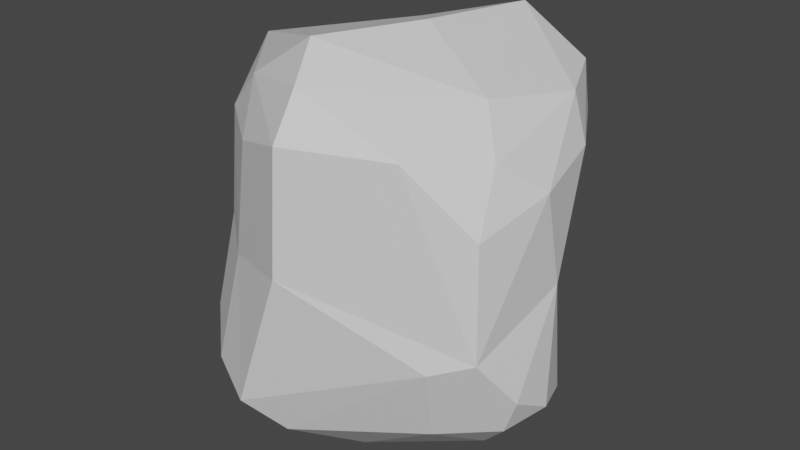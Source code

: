 # Source: rock11.blend  (saved by Blender 2.81.16; exported with 4.5.12 LTS)
import bpy
from mathutils import Matrix  # noqa: F401  (used for matrix-valued properties, if any)

bpy.ops.wm.read_factory_settings(use_empty=True)
scene = bpy.context.scene
scene.name = 'Scene'

# ---- collections
col_collection = bpy.data.collections.new('Collection'); scene.collection.children.link(col_collection)

# ---- materials (node trees are filled in below, after node groups)
mat_material = bpy.data.materials.new('Material')
mat_material.alpha_threshold = 0.0
mat_material.use_transparent_shadow = False
mat_material.line_color = (0.0, 0.0, 0.0, 1.0)

# ---- material node trees
mat_material.use_nodes = True; mat_material.node_tree.nodes.clear()
_N = mat_material.node_tree.nodes; _L = mat_material.node_tree.links
n0 = _N.new('ShaderNodeOutputMaterial'); n0.name = 'Material Output'; n0.location = (300, 300)
n1 = _N.new('ShaderNodeBsdfPrincipled'); n1.name = 'Principled BSDF'; n1.location = (10, 300)
n1.distribution = 'GGX'
n1.subsurface_method = 'BURLEY'
n1.inputs[2].default_value = 0.4
n1.inputs[3].default_value = 1.45
n1.inputs[27].default_value = (0.0, 0.0, 0.0, 1.0)
n1.inputs[28].default_value = 1.0
_L.new(n1.outputs[0], n0.inputs[0])
n0.is_active_output = True

# ---- world
world_world = bpy.data.worlds.new('World'); scene.world = world_world
world_world.use_nodes = True; world_world.node_tree.nodes.clear()
_N = world_world.node_tree.nodes; _L = world_world.node_tree.links
n0 = _N.new('ShaderNodeOutputWorld'); n0.name = 'World Output'; n0.location = (300, 300)
n1 = _N.new('ShaderNodeBackground'); n1.name = 'Background'; n1.location = (10, 300)
n1.inputs[0].default_value = (0.05088, 0.05088, 0.05088, 1.0)
_L.new(n1.outputs[0], n0.inputs[0])
n0.is_active_output = True
world_world.color = (0.05088, 0.05088, 0.05088)
world_world.use_sun_shadow = False
world_world.sun_shadow_jitter_overblur = 0.0

# ---- meshes
me_cube = bpy.data.meshes.new('Cube')
me_cube.from_pydata([(0.6287, -0.02851, -0.003754), (-0.5867, -0.4661, -0.6714), (-0.4922, -0.6047, -0.7166), (0.43, -0.02479, -0.7578), (-0.4113, -0.1165, -0.769), (0.6441, -0.05065, -0.1939), (0.6626, -0.03226, -0.5711), (0.5245, -0.04449, -0.7143), (-0.5777, -0.5997, 0.3876), (-0.4867, -0.643, 0.5482), (-0.5043, -0.5134, 0.7258), (0.697, -0.652, -0.1655), (0.5488, -0.6324, -0.4827), (0.4845, -0.5779, -0.6348), (-0.6261, -0.03433, -0.4799), (-0.5333, -0.08511, -0.6616), (0.1767, -0.5634, 0.862), (0.03567, -0.7433, 0.8457), (-0.08192, -0.6992, 0.878), (-0.3736, -0.5114, 0.8346), (0.5526, 0.1934, 0.74), (0.5391, 0.06239, 0.7738), (0.6129, -0.1665, 0.7195), (0.4767, -0.528, 0.7265), (-0.01199, -0.6983, -0.8022), (-0.009442, -0.7708, -0.7422), (-0.571, -0.3461, 0.7873), (-0.6134, -0.04772, 0.7341), (-0.2682, 0.439, 0.7422), (0.07684, 0.5289, 0.8155), (0.4384, 0.3381, 0.784), (0.6005, -0.3573, -0.6995), (0.6234, -0.157, -0.6898), (0.543, 0.2889, 0.693), (0.5495, 0.2987, 0.5673), (0.5481, 0.125, 0.2635), (0.5813, 0.03104, 0.09454), (-0.5698, -0.6817, -0.6092), (-0.6142, -0.7299, -0.51), (-0.5549, -0.7706, -0.47), (-0.4871, -0.7047, -0.02703), (0.6329, -0.588, 0.5222), (0.6489, -0.6525, 0.07665), (-0.6042, -0.02359, 0.008409), (-0.4798, 0.04809, 0.09355), (0.342, 0.1128, -0.001442), (0.7486, -0.1631, -0.04162), (0.7694, -0.2106, -0.1283), (0.7555, -0.4057, 0.08992), (0.7012, -0.6095, -0.01097), (-0.7959, -0.3044, 0.005824), (-0.8003, -0.133, 0.1509), (-0.0008203, -0.9527, 0.06838), (-0.06694, -0.9345, 0.03089), (-0.3307, -0.8023, -0.03633), (0.07772, 0.4217, 0.8575), (0.2574, 0.2955, 0.8977), (0.152, 0.4037, 0.8849), (-0.3746, 0.2452, 0.7502), (0.1733, 0.03372, 0.9306), (-0.2145, -0.02743, 0.8206), (0.2846, 0.1453, 0.8972), (0.09593, -0.07428, 0.9175), (0.4127, -0.1382, 0.8333), (0.4532, -0.3819, 0.7805), (0.09494, -0.2843, 0.9393), (0.003613, -0.442, 0.9417), (-0.5013, -0.4079, 0.8083), (-0.08242, -0.6083, 0.9352), (-0.3416, -0.4841, 0.8584), (0.6591, -0.6431, 0.3421), (0.5451, -0.6998, 0.5124), (0.3393, -0.808, 0.5083), (0.3475, -0.6992, 0.7147), (0.4528, -0.7307, 0.5984), (0.2868, -0.7862, 0.6807), (0.009715, -0.8319, 0.7914), (0.104, -0.8932, 0.6685), (0.002355, -0.9567, 0.3901), (-0.005212, -0.9382, 0.5322), (0.002079, -0.8935, 0.686), (-0.2115, -0.8222, 0.5805), (-0.2534, -0.8259, 0.4088), (-0.3361, -0.7003, 0.6771), (-0.2734, -0.6808, 0.7607), (-0.4208, -0.7178, 0.4472), (-0.6335, -0.4854, 0.5783), (-0.6977, -0.4954, 0.09922), (-0.6848, -0.4729, 0.4206), (-0.6283, -0.345, 0.743), (-0.7706, -0.3343, 0.4386), (-0.7535, -0.2747, 0.6278), (-0.8074, -0.1586, 0.6093), (-0.7561, -0.1722, 0.7063), (-0.8346, -0.147, 0.4749), (-0.8139, -0.188, 0.09816), (-0.8243, -0.1116, 0.3754), (-0.769, -0.02032, 0.5939), (-0.6472, 0.134, 0.6833), (-0.7003, 0.09007, 0.4932), (-0.6487, 0.1643, 0.6079), (-0.7043, -0.03658, 0.1758), (-0.513, 0.2795, 0.7043), (-0.6087, 0.1989, 0.5539), (0.01685, -0.05247, -0.8312), (0.1401, -0.01694, -0.7784), (-0.4142, -0.1384, -0.7839), (-0.002203, -0.09927, -0.8685), (0.3912, -0.08101, -0.8113), (0.1316, -0.1496, -0.9009), (0.4676, -0.1999, -0.789), (-0.4443, -0.2546, -0.7834), (-0.167, -0.2537, -0.8376), (0.1683, -0.2011, -0.9154), (0.5009, -0.348, -0.759), (0.1593, -0.2999, -0.9083), (-0.4629, -0.4545, -0.7648), (0.1601, -0.4705, -0.8611), (0.4221, -0.5046, -0.7291), (-0.1843, -0.5687, -0.7947), (0.06835, -0.5475, -0.8579), (0.06579, -0.6588, -0.8039), (-0.4562, -0.681, -0.7141), (0.6295, 0.1794, 0.5052), (0.6737, -0.02895, 0.1802), (0.7335, -0.1169, 0.1718), (0.6943, 0.06001, 0.4665), (0.7006, 0.04643, 0.5578), (0.6131, 0.2124, 0.626), (0.6491, 0.1103, 0.6496), (0.7433, -0.06979, 0.4427), (0.6779, -0.04788, 0.6585), (0.7781, -0.2329, 0.1499), (0.7491, -0.1681, 0.5175), (0.7833, -0.3025, 0.2994), (0.7444, -0.2629, 0.5294), (0.6596, -0.3374, 0.64), (0.7603, -0.428, 0.3576), (0.7109, -0.4148, 0.5315), (0.7041, -0.5877, 0.3478), (0.5743, -0.5439, 0.6387), (-0.4394, 0.1471, 0.2971), (-0.5938, 0.06303, 0.2607), (-0.4908, 0.2855, 0.5651), (-0.4463, 0.3449, 0.661), (-0.3064, 0.3782, 0.5648), (-0.1867, 0.4734, 0.6487), (-0.2515, 0.4558, 0.7123), (-0.01153, 0.2382, 0.1888), (-0.01574, 0.3095, 0.3114), (-0.03073, 0.5417, 0.7283), (0.004712, 0.5191, 0.5983), (0.3874, 0.1306, 0.08174), (0.4, 0.2354, 0.2952), (0.2749, 0.4972, 0.6566), (0.1034, 0.5556, 0.7681), (0.4039, 0.3821, 0.5102), (0.3178, 0.4857, 0.6866), (0.3931, 0.4473, 0.6286), (0.4949, 0.3256, 0.5226), (0.439, 0.4049, 0.7092), (-0.6811, -0.07359, -0.2117), (-0.4553, 0.01498, -0.09326), (-0.1876, -0.0297, -0.6927), (-0.2952, 0.0597, -0.3611), (-0.05781, 0.1158, -0.3414), (-0.08041, 0.1254, -0.07622), (0.001136, 0.1427, -0.05689), (0.1833, 0.07067, -0.6675), (0.193, 0.09094, -0.611), (0.1927, 0.08393, -0.3315), (0.4212, 0.07165, -0.1441), (0.492, 0.04411, -0.6665), (0.4894, 0.05767, -0.6081), (0.4508, 0.05527, -0.3165), (0.7173, -0.07704, -0.5175), (0.7562, -0.1293, -0.5214), (0.7696, -0.1431, -0.4133), (0.6604, -0.2539, -0.6706), (0.8111, -0.307, -0.4646), (0.7818, -0.2394, -0.5267), (0.7275, -0.3394, -0.5949), (0.7725, -0.3113, -0.1125), (0.6025, -0.4453, -0.66), (0.7155, -0.4387, -0.5577), (0.8002, -0.4233, -0.416), (0.742, -0.4832, 0.009525), (0.6968, -0.5015, -0.5143), (0.7765, -0.5093, -0.3338), (0.6871, -0.5705, -0.4025), (-0.6057, -0.6111, -0.02334), (-0.6847, -0.5558, -0.5533), (-0.7161, -0.6333, -0.4562), (-0.7643, -0.5603, -0.407), (-0.7187, -0.5113, -0.1013), (-0.6953, -0.4325, -0.5729), (-0.8009, -0.4832, -0.4146), (-0.8305, -0.4057, -0.3567), (-0.765, -0.3967, -0.001698), (-0.8091, -0.3925, -0.4261), (-0.7254, -0.2642, -0.5382), (-0.8427, -0.2746, -0.3654), (-0.5998, -0.323, -0.6708), (-0.8182, -0.2031, -0.1451), (-0.7692, -0.125, -0.03622), (-0.8225, -0.1602, -0.3507), (-0.598, -0.1563, -0.6433), (-0.686, -0.06562, -0.4865), (0.3667, -0.7039, -0.5357), (0.5301, -0.7408, -0.1984), (0.1615, -0.8465, -0.2375), (0.2243, -0.8569, -0.03819), (0.2541, -0.8002, -0.4096), (-0.06751, -0.9392, -0.1138), (-0.1462, -0.8782, -0.6691), (-0.111, -0.9336, -0.2945), (-0.08107, -0.7934, -0.7477), (-0.2026, -0.9427, -0.5532), (-0.1623, -0.9377, -0.2936), (-0.432, -0.7941, -0.6585), (-0.2758, -0.9331, -0.5909), (-0.2993, -0.9136, -0.4766), (-0.4337, -0.8524, -0.5912)], [], [(30, 56, 21), (58, 60, 57), (56, 59, 61), (60, 62, 57), (27, 60, 58), (21, 63, 22), (59, 62, 65), (62, 66, 65), (60, 26, 69), (69, 19, 68), (29, 55, 57), (28, 55, 29), (102, 27, 58), (68, 18, 17), (16, 23, 64), (64, 23, 22), (70, 72, 42), (71, 72, 70), (140, 23, 73), (73, 75, 74), (72, 52, 42), (74, 72, 71), (75, 77, 74), (73, 17, 76), (72, 78, 52), (75, 76, 77), (76, 80, 77), (52, 78, 53), (17, 18, 76), (78, 82, 54), (54, 82, 40), (81, 9, 85), (81, 83, 9), (85, 9, 8), (140, 74, 41), (23, 16, 17), (83, 10, 86), (52, 211, 42), (8, 87, 190), (86, 88, 8), (86, 90, 88), (89, 91, 86), (90, 198, 87), (89, 93, 91), (90, 50, 198), (92, 94, 90), (93, 92, 91), (93, 97, 92), (96, 51, 95), (102, 98, 93), (96, 99, 51), (98, 100, 97), (99, 101, 51), (102, 100, 98), (100, 103, 99), (10, 26, 89), (89, 26, 93), (26, 27, 93), (102, 144, 100), (101, 43, 204), (87, 198, 194), (105, 109, 104), (106, 112, 111), (107, 109, 112), (109, 113, 112), (108, 113, 109), (110, 113, 108), (114, 115, 113), (111, 116, 202), (111, 112, 116), (115, 117, 120), (116, 122, 2), (120, 24, 119), (120, 121, 24), (118, 13, 121), (119, 122, 116), (3, 108, 105), (32, 110, 108), (31, 183, 118), (121, 25, 24), (24, 25, 216), (202, 116, 1), (123, 127, 126), (33, 20, 129), (126, 127, 130), (129, 20, 131), (125, 130, 132), (127, 131, 133), (132, 134, 48), (133, 135, 134), (135, 136, 138), (48, 137, 186), (137, 139, 186), (137, 138, 139), (186, 139, 49), (138, 41, 139), (138, 140, 41), (23, 140, 136), (34, 128, 123), (34, 33, 128), (20, 21, 131), (131, 21, 22), (139, 71, 70), (47, 132, 182), (0, 124, 46), (143, 141, 142), (28, 147, 144), (144, 146, 143), (141, 148, 44), (145, 149, 141), (146, 151, 145), (28, 150, 147), (150, 151, 146), (29, 155, 150), (148, 153, 152), (148, 149, 153), (151, 154, 156), (154, 155, 157), (149, 156, 153), (154, 157, 158), (152, 35, 36), (153, 159, 35), (158, 160, 34), (148, 167, 166), (4, 15, 163), (162, 164, 161), (14, 164, 163), (166, 167, 165), (163, 169, 168), (165, 169, 163), (167, 171, 165), (168, 105, 104), (167, 45, 171), (170, 173, 169), (169, 172, 168), (170, 174, 173), (45, 152, 171), (172, 3, 105), (172, 7, 3), (174, 6, 173), (171, 0, 5), (106, 15, 4), (43, 162, 161), (44, 162, 43), (6, 32, 7), (175, 176, 6), (5, 46, 177), (176, 180, 32), (177, 46, 47), (179, 180, 176), (180, 181, 178), (181, 183, 31), (181, 184, 183), (179, 185, 184), (179, 182, 185), (182, 186, 188), (184, 187, 13), (188, 11, 189), (187, 12, 13), (187, 189, 12), (189, 11, 12), (49, 42, 11), (7, 32, 108), (172, 6, 7), (6, 5, 175), (182, 48, 186), (11, 209, 12), (178, 114, 110), (190, 193, 192), (191, 1, 2), (193, 196, 192), (196, 199, 191), (195, 202, 1), (197, 199, 196), (199, 200, 195), (195, 200, 202), (197, 201, 199), (203, 205, 201), (204, 161, 205), (200, 207, 206), (205, 207, 200), (204, 43, 161), (37, 2, 122), (161, 14, 207), (207, 14, 15), (206, 15, 106), (12, 209, 208), (13, 208, 25), (209, 210, 212), (208, 212, 214), (25, 214, 216), (213, 215, 210), (213, 218, 215), (53, 218, 213), (217, 220, 214), (218, 221, 217), (54, 39, 221), (219, 122, 216), (42, 209, 11), (219, 37, 122), (30, 57, 56), (65, 63, 61, 59), (20, 30, 21), (56, 57, 59), (21, 56, 61), (59, 57, 62), (21, 61, 63), (64, 63, 65, 16), (62, 60, 66), (27, 26, 60), (22, 63, 64), (66, 60, 69), (10, 19, 69, 67), (65, 66, 16), (69, 26, 67), (66, 68, 16), (66, 69, 68), (79, 78, 77, 80), (30, 29, 57), (28, 102, 55), (67, 26, 10), (68, 19, 18), (68, 17, 16), (57, 55, 102, 58), (140, 73, 74), (74, 77, 72), (73, 23, 17), (75, 73, 76), (72, 77, 78), (84, 83, 76, 18), (79, 80, 81), (53, 78, 54), (78, 79, 82), (81, 80, 83), (80, 76, 83), (95, 50, 94, 96), (82, 79, 81), (40, 82, 85), (82, 81, 85), (40, 85, 8), (83, 84, 10), (41, 74, 71), (18, 19, 84), (19, 10, 84), (9, 83, 86), (40, 8, 190), (8, 88, 87), (10, 89, 86), (88, 90, 87), (86, 91, 90), (91, 92, 90), (90, 94, 50), (92, 97, 94), (99, 96, 97, 100), (94, 97, 96), (93, 98, 97), (27, 102, 93), (107, 106, 4, 104), (99, 103, 101), (101, 142, 43), (101, 103, 142), (9, 86, 8), (100, 144, 103), (103, 143, 142), (51, 101, 204), (95, 51, 203), (50, 95, 203), (190, 87, 194), (121, 120, 117, 118), (104, 109, 107), (105, 108, 109), (106, 107, 112), (110, 114, 113), (112, 113, 115), (112, 115, 119), (115, 114, 117), (114, 31, 118), (112, 119, 116), (119, 115, 120), (114, 118, 117), (126, 125, 124, 123), (119, 24, 122), (118, 183, 13), (121, 13, 25), (116, 2, 1), (206, 106, 111), (133, 134, 132, 130), (123, 128, 127), (128, 33, 129), (127, 128, 129), (125, 126, 130), (47, 125, 132), (127, 129, 131), (130, 127, 133), (70, 42, 49, 139), (133, 131, 135), (135, 131, 136), (131, 22, 136), (48, 134, 137), (134, 135, 137), (137, 135, 138), (136, 22, 23), (138, 136, 140), (123, 124, 35, 34), (36, 35, 124), (44, 43, 142, 141), (33, 30, 20), (139, 41, 71), (182, 132, 48), (46, 125, 47), (46, 124, 125), (0, 36, 124), (143, 145, 141), (102, 28, 144), (143, 146, 145), (144, 147, 146), (141, 149, 148), (147, 150, 146), (145, 151, 149), (28, 29, 150), (150, 155, 151), (149, 151, 156), (151, 155, 154), (155, 29, 160), (156, 154, 158), (152, 153, 35), (153, 156, 159), (156, 158, 159), (158, 157, 160), (157, 155, 160), (159, 158, 34), (152, 45, 167, 148), (103, 144, 143), (29, 30, 160), (160, 30, 33), (34, 160, 33), (35, 159, 34), (168, 104, 4, 163), (44, 148, 166), (15, 14, 163), (161, 164, 14), (163, 164, 165), (165, 164, 166), (164, 162, 166), (191, 37, 38, 192), (165, 171, 170), (165, 170, 169), (168, 172, 105), (170, 171, 174), (169, 173, 172), (171, 152, 36), (3, 7, 108), (173, 6, 172), (174, 5, 6), (174, 171, 5), (171, 36, 0), (44, 166, 162), (6, 176, 32), (175, 177, 176), (175, 5, 177), (5, 0, 46), (32, 180, 178), (177, 179, 176), (177, 47, 179), (178, 181, 31), (179, 47, 182), (181, 180, 179), (181, 179, 184), (184, 185, 187), (185, 182, 188), (187, 185, 188), (183, 184, 13), (187, 188, 189), (188, 186, 49), (188, 49, 11), (178, 31, 114), (32, 178, 110), (37, 191, 2), (197, 193, 194, 198), (190, 194, 193), (191, 195, 1), (192, 196, 191), (193, 197, 196), (201, 197, 50, 203), (191, 199, 195), (198, 50, 197), (199, 201, 200), (192, 39, 40, 190), (202, 200, 206), (201, 205, 200), (203, 204, 205), (205, 161, 207), (39, 192, 38), (213, 210, 211, 52), (203, 51, 204), (206, 207, 15), (111, 202, 206), (13, 12, 208), (209, 42, 211), (208, 209, 212), (209, 211, 210), (25, 208, 214), (217, 212, 215, 218), (212, 217, 214), (212, 210, 215), (213, 52, 53), (37, 219, 222, 38), (53, 54, 218), (214, 219, 216), (214, 220, 219), (217, 221, 220), (218, 54, 221), (220, 221, 222), (220, 222, 219), (221, 39, 222), (39, 38, 222), (54, 40, 39), (24, 216, 122)])
_uv = me_cube.uv_layers.new(name='UVMap')
_uv.uv.foreach_set('vector', [0.6758, 0.4861, 0.7126, 0.543, 0.6593, 0.5867, 0.8304, 0.5539, 0.7935, 0.6253, 0.7258, 0.5163, 0.7126, 0.543, 0.7256, 0.6098, 0.7011, 0.5912, 0.7935, 0.6253, 0.7402, 0.6349, 0.7258, 0.5163, 0.8747, 0.614, 0.7935, 0.6253, 0.8304, 0.5539, 0.6593, 0.5867, 0.6888, 0.6455, 0.6408, 0.6494, 0.7256, 0.6098, 0.7402, 0.6349, 0.7371, 0.6741, 0.7402, 0.6349, 0.7538, 0.7042, 0.7371, 0.6741, 0.7935, 0.6253, 0.874, 0.6892, 0.8207, 0.719, 0.8207, 0.719, 0.8223, 0.7376, 0.7678, 0.7372, 0.7405, 0.4923, 0.7418, 0.514, 0.7258, 0.5163, 0.7846, 0.4977, 0.7418, 0.514, 0.7405, 0.4923, 0.8705, 0.5065, 0.8747, 0.614, 0.8304, 0.5539, 0.7678, 0.7372, 0.769, 0.7535, 0.7552, 0.7552, 0.7256, 0.744, 0.6673, 0.7633, 0.6776, 0.7113, 0.6776, 0.7113, 0.6502, 0.7765, 0.6408, 0.6494, 0.5493, 0.7357, 0.5693, 0.8168, 0.5076, 0.747, 0.5766, 0.7694, 0.5693, 0.8168, 0.5493, 0.7357, 0.6192, 0.7545, 0.6502, 0.7765, 0.6184, 0.8158, 0.6184, 0.8158, 0.6013, 0.8276, 0.5966, 0.7938, 0.5693, 0.8168, 0.5077, 0.8748, 0.5076, 0.747, 0.5966, 0.7938, 0.5693, 0.8168, 0.5766, 0.7694, 0.6013, 0.8276, 0.589, 0.8616, 0.5966, 0.7938, 0.6184, 0.8158, 0.6243, 0.8713, 0.6063, 0.8776, 0.5693, 0.8168, 0.5484, 0.8743, 0.5077, 0.8748, 0.6013, 0.8276, 0.6063, 0.8776, 0.589, 0.8616, 0.6063, 0.8776, 0.5907, 0.8774, 0.589, 0.8616, 0.5077, 0.8748, 0.5484, 0.8743, 0.5038, 0.8914, 0.6243, 0.8713, 0.6253, 0.8939, 0.6063, 0.8776, 0.5484, 0.8743, 0.5543, 0.9202, 0.495, 0.9336, 0.495, 0.9336, 0.5543, 0.9202, 0.4986, 0.9761, 0.5812, 0.9154, 0.584, 0.9812, 0.565, 0.9618, 0.5812, 0.9154, 0.6009, 0.9461, 0.584, 0.9812, 0.565, 0.9618, 0.584, 0.9812, 0.5607, 0.9957, 0.6192, 0.7545, 0.5966, 0.7938, 0.5836, 0.7404, 0.6502, 0.7765, 0.6369, 0.8492, 0.6243, 0.8713, 0.6009, 0.9461, 0.619, 0.9923, 0.5976, 1.0, 0.5077, 0.8748, 0.4938, 0.8367, 0.5076, 0.747, 0.5564, 0.007409, 0.5154, 0.05651, 0.4985, 0.01325, 0.5899, 0.03161, 0.5616, 0.04504, 0.5564, 0.007409, 0.5899, 0.03161, 0.5621, 0.08752, 0.5616, 0.04504, 0.6162, 0.063, 0.5901, 0.08827, 0.5899, 0.03161, 0.5621, 0.08752, 0.5004, 0.1024, 0.5154, 0.05651, 0.6162, 0.063, 0.6012, 0.1111, 0.5901, 0.08827, 0.5621, 0.08752, 0.5003, 0.1335, 0.5004, 0.1024, 0.5847, 0.1248, 0.5645, 0.1359, 0.5621, 0.08752, 0.6012, 0.1111, 0.5847, 0.1248, 0.5901, 0.08827, 0.6012, 0.1111, 0.5844, 0.1555, 0.5847, 0.1248, 0.5489, 0.159, 0.5191, 0.1769, 0.5122, 0.1563, 0.6192, 0.2335, 0.6059, 0.1798, 0.6012, 0.1111, 0.5489, 0.159, 0.568, 0.1997, 0.5191, 0.1769, 0.6059, 0.1798, 0.5907, 0.2079, 0.5844, 0.1555, 0.568, 0.1997, 0.5185, 0.2103, 0.5191, 0.1769, 0.6192, 0.2335, 0.5907, 0.2079, 0.6059, 0.1798, 0.5907, 0.2079, 0.5766, 0.2362, 0.568, 0.1997, 0.6186, 0.01329, 0.625, 0.06116, 0.6162, 0.063, 0.6162, 0.063, 0.625, 0.06116, 0.6012, 0.1111, 0.625, 0.06116, 0.6211, 0.1358, 0.6012, 0.1111, 0.6192, 0.2335, 0.603, 0.271, 0.5907, 0.2079, 0.5185, 0.2103, 0.4961, 0.2432, 0.4927, 0.1952, 0.5154, 0.05651, 0.5004, 0.1024, 0.4892, 0.06154, 0.2795, 0.4944, 0.266, 0.5423, 0.2463, 0.5075, 0.1572, 0.5287, 0.2149, 0.5766, 0.1558, 0.5831, 0.245, 0.5274, 0.266, 0.5423, 0.2149, 0.5766, 0.266, 0.5423, 0.2736, 0.5625, 0.2149, 0.5766, 0.3139, 0.4911, 0.2736, 0.5625, 0.266, 0.5423, 0.3286, 0.5429, 0.2736, 0.5625, 0.3139, 0.4911, 0.3309, 0.5921, 0.2762, 0.5954, 0.2736, 0.5625, 0.1558, 0.5831, 0.157, 0.6499, 0.1304, 0.6045, 0.1558, 0.5831, 0.2149, 0.5766, 0.157, 0.6499, 0.2762, 0.5954, 0.2743, 0.6515, 0.2576, 0.6766, 0.157, 0.6499, 0.1312, 0.7436, 0.1307, 0.7111, 0.2576, 0.6766, 0.2421, 0.7312, 0.2098, 0.6901, 0.2576, 0.6766, 0.2599, 0.7239, 0.2421, 0.7312, 0.3194, 0.6748, 0.357, 0.743, 0.2599, 0.7239, 0.2098, 0.6901, 0.1312, 0.7436, 0.157, 0.6499, 0.3058, 0.4777, 0.3139, 0.4911, 0.2795, 0.4944, 0.3732, 0.5212, 0.3286, 0.5429, 0.3139, 0.4911, 0.3595, 0.6054, 0.3651, 0.6515, 0.3194, 0.6748, 0.2599, 0.7239, 0.2452, 0.7553, 0.2421, 0.7312, 0.2421, 0.7312, 0.2452, 0.7553, 0.2309, 0.7535, 0.1304, 0.6045, 0.157, 0.6499, 0.125, 0.6468, 0.5755, 0.5188, 0.5911, 0.5656, 0.5687, 0.5521, 0.6339, 0.4913, 0.6505, 0.5364, 0.6186, 0.5554, 0.5687, 0.5521, 0.5911, 0.5656, 0.5655, 0.5903, 0.6186, 0.5554, 0.6505, 0.5364, 0.6183, 0.6041, 0.5195, 0.5651, 0.5655, 0.5903, 0.5199, 0.6062, 0.5911, 0.5656, 0.6183, 0.6041, 0.583, 0.6232, 0.5199, 0.6062, 0.5424, 0.6397, 0.5118, 0.6549, 0.583, 0.6232, 0.5878, 0.6593, 0.5424, 0.6397, 0.5878, 0.6593, 0.6204, 0.6906, 0.5886, 0.6967, 0.5118, 0.6549, 0.5511, 0.6789, 0.5028, 0.6818, 0.5511, 0.6789, 0.5491, 0.7196, 0.5028, 0.6818, 0.5511, 0.6789, 0.5886, 0.6967, 0.5491, 0.7196, 0.5028, 0.6818, 0.5491, 0.7196, 0.4994, 0.717, 0.5886, 0.6967, 0.5836, 0.7404, 0.5491, 0.7196, 0.5886, 0.6967, 0.6192, 0.7545, 0.5836, 0.7404, 0.6502, 0.7765, 0.6192, 0.7545, 0.6204, 0.6906, 0.5902, 0.4877, 0.6072, 0.5194, 0.5755, 0.5188, 0.5902, 0.4877, 0.6339, 0.4913, 0.6072, 0.5194, 0.6505, 0.5364, 0.6593, 0.5867, 0.6183, 0.6041, 0.6183, 0.6041, 0.6593, 0.5867, 0.6408, 0.6494, 0.5491, 0.7196, 0.5766, 0.7694, 0.5493, 0.7357, 0.482, 0.5769, 0.5199, 0.6062, 0.4817, 0.6153, 0.4951, 0.5132, 0.5185, 0.5329, 0.4911, 0.5552, 0.5766, 0.2684, 0.5282, 0.2856, 0.5262, 0.2469, 0.6209, 0.3178, 0.6076, 0.3212, 0.603, 0.271, 0.603, 0.271, 0.5919, 0.3368, 0.5766, 0.2684, 0.5282, 0.2856, 0.5177, 0.3729, 0.5038, 0.2779, 0.5733, 0.3116, 0.5403, 0.3692, 0.5282, 0.2856, 0.5919, 0.3368, 0.585, 0.3753, 0.5733, 0.3116, 0.6209, 0.3178, 0.6093, 0.3668, 0.6076, 0.3212, 0.6093, 0.3668, 0.585, 0.3753, 0.5919, 0.3368, 0.6254, 0.3843, 0.6142, 0.3883, 0.6093, 0.3668, 0.5177, 0.3729, 0.5314, 0.4488, 0.5056, 0.4496, 0.5177, 0.3729, 0.5403, 0.3692, 0.5314, 0.4488, 0.585, 0.3753, 0.6008, 0.4214, 0.5705, 0.4487, 0.6008, 0.4214, 0.6142, 0.3883, 0.6122, 0.4283, 0.5403, 0.3692, 0.5705, 0.4487, 0.5314, 0.4488, 0.6008, 0.4214, 0.6122, 0.4283, 0.6006, 0.4477, 0.5056, 0.4496, 0.5278, 0.483, 0.5074, 0.4949, 0.5314, 0.4488, 0.5762, 0.4733, 0.5278, 0.483, 0.6006, 0.4477, 0.6287, 0.4529, 0.5902, 0.4877, 0.5177, 0.3729, 0.4885, 0.3746, 0.4858, 0.3592, 0.3771, 0.2671, 0.3934, 0.2483, 0.3929, 0.336, 0.4817, 0.2862, 0.4477, 0.3221, 0.4717, 0.2297, 0.4333, 0.2547, 0.4477, 0.3221, 0.3929, 0.336, 0.4858, 0.3592, 0.4885, 0.3746, 0.4515, 0.3638, 0.3929, 0.336, 0.4122, 0.4086, 0.3959, 0.405, 0.4515, 0.3638, 0.4122, 0.4086, 0.3929, 0.336, 0.4885, 0.3746, 0.4816, 0.4526, 0.4515, 0.3638, 0.3959, 0.405, 0.3787, 0.4006, 0.372, 0.3824, 0.4885, 0.3746, 0.4927, 0.437, 0.4816, 0.4526, 0.4522, 0.4093, 0.4085, 0.4608, 0.4122, 0.4086, 0.4122, 0.4086, 0.3962, 0.461, 0.3959, 0.405, 0.4522, 0.4093, 0.4567, 0.4568, 0.4085, 0.4608, 0.4927, 0.437, 0.5056, 0.4496, 0.4816, 0.4526, 0.3962, 0.461, 0.3619, 0.4452, 0.3787, 0.4006, 0.3962, 0.461, 0.3741, 0.4756, 0.3619, 0.4452, 0.4567, 0.4568, 0.4145, 0.5017, 0.4085, 0.4608, 0.4816, 0.4526, 0.4951, 0.5132, 0.4717, 0.5108, 0.3785, 0.2458, 0.3934, 0.2483, 0.3771, 0.2671, 0.4961, 0.2432, 0.4817, 0.2862, 0.4717, 0.2297, 0.5038, 0.2779, 0.4817, 0.2862, 0.4961, 0.2432, 0.4145, 0.5017, 0.3732, 0.5212, 0.3741, 0.4756, 0.4241, 0.5236, 0.4217, 0.5402, 0.4145, 0.5017, 0.4717, 0.5108, 0.4911, 0.5552, 0.4413, 0.5447, 0.4217, 0.5402, 0.4193, 0.5747, 0.3732, 0.5212, 0.4413, 0.5447, 0.4911, 0.5552, 0.482, 0.5769, 0.4342, 0.5949, 0.4193, 0.5747, 0.4217, 0.5402, 0.4193, 0.5747, 0.399, 0.5991, 0.3777, 0.562, 0.399, 0.5991, 0.3651, 0.6515, 0.3595, 0.6054, 0.399, 0.5991, 0.4052, 0.6469, 0.3651, 0.6515, 0.4342, 0.5949, 0.4402, 0.6405, 0.4052, 0.6469, 0.4342, 0.5949, 0.4817, 0.6153, 0.4402, 0.6405, 0.4817, 0.6153, 0.5028, 0.6818, 0.4543, 0.6719, 0.4052, 0.6469, 0.418, 0.6845, 0.357, 0.743, 0.4543, 0.6719, 0.477, 0.7271, 0.4412, 0.7065, 0.418, 0.6845, 0.4194, 0.7498, 0.357, 0.743, 0.418, 0.6845, 0.4412, 0.7065, 0.4194, 0.7498, 0.4412, 0.7065, 0.477, 0.7271, 0.4194, 0.7498, 0.4994, 0.717, 0.5076, 0.747, 0.477, 0.7271, 0.3741, 0.4756, 0.3732, 0.5212, 0.3382, 0.4649, 0.3962, 0.461, 0.4145, 0.5017, 0.3741, 0.4756, 0.4145, 0.5017, 0.4717, 0.5108, 0.4241, 0.5236, 0.4817, 0.6153, 0.5118, 0.6549, 0.5028, 0.6818, 0.477, 0.7271, 0.4745, 0.7707, 0.4194, 0.7498, 0.3777, 0.562, 0.3309, 0.5921, 0.3286, 0.5429, 0.4985, 0.01325, 0.4454, 0.06379, 0.4369, 0.03826, 0.4165, 0.05889, 0.3833, 0.09373, 0.3792, 0.03706, 0.4454, 0.06379, 0.4439, 0.09235, 0.4369, 0.03826, 0.4439, 0.09235, 0.4411, 0.1279, 0.4165, 0.05889, 0.4091, 0.1088, 0.3869, 0.1598, 0.3833, 0.09373, 0.4529, 0.1172, 0.4411, 0.1279, 0.4439, 0.09235, 0.4411, 0.1279, 0.421, 0.1741, 0.4091, 0.1088, 0.4091, 0.1088, 0.421, 0.1741, 0.3869, 0.1598, 0.4529, 0.1172, 0.4516, 0.1622, 0.4411, 0.1279, 0.4823, 0.1697, 0.454, 0.1887, 0.4516, 0.1622, 0.4927, 0.1952, 0.4717, 0.2297, 0.454, 0.1887, 0.421, 0.1741, 0.4326, 0.2294, 0.3997, 0.2172, 0.454, 0.1887, 0.4326, 0.2294, 0.421, 0.1741, 0.4927, 0.1952, 0.4961, 0.2432, 0.4717, 0.2297, 0.4067, 0.008201, 0.3792, 0.03706, 0.3773, 0.0, 0.4717, 0.2297, 0.4333, 0.2547, 0.4326, 0.2294, 0.4326, 0.2294, 0.4333, 0.2547, 0.3934, 0.2483, 0.3997, 0.2172, 0.3934, 0.2483, 0.3785, 0.2458, 0.4194, 0.7498, 0.4745, 0.7707, 0.4149, 0.8077, 0.357, 0.743, 0.4149, 0.8077, 0.3765, 0.8793, 0.4745, 0.7707, 0.4698, 0.8465, 0.4434, 0.8308, 0.4149, 0.8077, 0.4434, 0.8308, 0.4046, 0.9036, 0.3765, 0.8793, 0.4046, 0.9036, 0.3827, 0.8953, 0.4813, 0.8817, 0.4624, 0.8908, 0.4698, 0.8465, 0.4813, 0.8817, 0.4625, 0.9063, 0.4624, 0.8908, 0.5038, 0.8914, 0.4625, 0.9063, 0.4813, 0.8817, 0.4261, 0.9071, 0.4202, 0.9226, 0.4046, 0.9036, 0.4625, 0.9063, 0.4407, 0.9285, 0.4261, 0.9071, 0.495, 0.9336, 0.4391, 0.9848, 0.4407, 0.9285, 0.4021, 0.9666, 0.381, 0.9831, 0.3827, 0.8953, 0.5076, 0.747, 0.4745, 0.7707, 0.477, 0.7271, 0.4021, 0.9666, 0.4019, 1.0, 0.381, 0.9831, 0.6758, 0.4861, 0.7258, 0.5163, 0.7126, 0.543, 0.7371, 0.6741, 0.6888, 0.6455, 0.7011, 0.5912, 0.7256, 0.6098, 0.6505, 0.5364, 0.6758, 0.4861, 0.6593, 0.5867, 0.7126, 0.543, 0.7258, 0.5163, 0.7256, 0.6098, 0.6593, 0.5867, 0.7126, 0.543, 0.7011, 0.5912, 0.7256, 0.6098, 0.7258, 0.5163, 0.7402, 0.6349, 0.6593, 0.5867, 0.7011, 0.5912, 0.6888, 0.6455, 0.6776, 0.7113, 0.6888, 0.6455, 0.7371, 0.6741, 0.7256, 0.744, 0.7402, 0.6349, 0.7935, 0.6253, 0.7538, 0.7042, 0.8747, 0.614, 0.874, 0.6892, 0.7935, 0.6253, 0.6408, 0.6494, 0.6888, 0.6455, 0.6776, 0.7113, 0.7538, 0.7042, 0.7935, 0.6253, 0.8207, 0.719, 0.863, 0.738, 0.8223, 0.7376, 0.8207, 0.719, 0.8595, 0.7107, 0.7371, 0.6741, 0.7538, 0.7042, 0.7256, 0.744, 0.8207, 0.719, 0.874, 0.6892, 0.8595, 0.7107, 0.7538, 0.7042, 0.7678, 0.7372, 0.7256, 0.744, 0.7538, 0.7042, 0.8207, 0.719, 0.7678, 0.7372, 0.5683, 0.8767, 0.5484, 0.8743, 0.589, 0.8616, 0.5907, 0.8774, 0.6758, 0.4861, 0.7405, 0.4923, 0.7258, 0.5163, 0.7846, 0.4977, 0.8705, 0.5065, 0.7418, 0.514, 0.8595, 0.7107, 0.874, 0.6892, 0.863, 0.738, 0.7678, 0.7372, 0.8223, 0.7376, 0.769, 0.7535, 0.7678, 0.7372, 0.7552, 0.7552, 0.7256, 0.744, 0.7258, 0.5163, 0.7418, 0.514, 0.8705, 0.5065, 0.8304, 0.5539, 0.6192, 0.7545, 0.6184, 0.8158, 0.5966, 0.7938, 0.5966, 0.7938, 0.589, 0.8616, 0.5693, 0.8168, 0.6184, 0.8158, 0.6502, 0.7765, 0.6243, 0.8713, 0.6013, 0.8276, 0.6184, 0.8158, 0.6063, 0.8776, 0.5693, 0.8168, 0.589, 0.8616, 0.5484, 0.8743, 0.614, 0.9327, 0.6009, 0.9461, 0.6063, 0.8776, 0.6253, 0.8939, 0.5683, 0.8767, 0.5907, 0.8774, 0.5812, 0.9154, 0.5038, 0.8914, 0.5484, 0.8743, 0.495, 0.9336, 0.5484, 0.8743, 0.5683, 0.8767, 0.5543, 0.9202, 0.5812, 0.9154, 0.5907, 0.8774, 0.6009, 0.9461, 0.5907, 0.8774, 0.6063, 0.8776, 0.6009, 0.9461, 0.5122, 0.1563, 0.5003, 0.1335, 0.5645, 0.1359, 0.5489, 0.159, 0.5543, 0.9202, 0.5683, 0.8767, 0.5812, 0.9154, 0.4986, 0.9761, 0.5543, 0.9202, 0.565, 0.9618, 0.5543, 0.9202, 0.5812, 0.9154, 0.565, 0.9618, 0.4986, 0.9761, 0.565, 0.9618, 0.5607, 0.9957, 0.6009, 0.9461, 0.614, 0.9327, 0.619, 0.9923, 0.5836, 0.7404, 0.5966, 0.7938, 0.5766, 0.7694, 0.6253, 0.8939, 0.6255, 0.9445, 0.614, 0.9327, 0.6255, 0.9445, 0.619, 0.9923, 0.614, 0.9327, 0.584, 0.9812, 0.6009, 0.9461, 0.5976, 1.0, 0.4986, 0.9761, 0.5607, 0.9957, 0.5027, 1.0, 0.5564, 0.007409, 0.5616, 0.04504, 0.5154, 0.05651, 0.6186, 0.01329, 0.6162, 0.063, 0.5899, 0.03161, 0.5616, 0.04504, 0.5621, 0.08752, 0.5154, 0.05651, 0.5899, 0.03161, 0.5901, 0.08827, 0.5621, 0.08752, 0.5901, 0.08827, 0.5847, 0.1248, 0.5621, 0.08752, 0.5621, 0.08752, 0.5645, 0.1359, 0.5003, 0.1335, 0.5847, 0.1248, 0.5844, 0.1555, 0.5645, 0.1359, 0.568, 0.1997, 0.5489, 0.159, 0.5844, 0.1555, 0.5907, 0.2079, 0.5645, 0.1359, 0.5844, 0.1555, 0.5489, 0.159, 0.6012, 0.1111, 0.6059, 0.1798, 0.5844, 0.1555, 0.6211, 0.1358, 0.6192, 0.2335, 0.6012, 0.1111, 0.245, 0.5274, 0.1572, 0.5287, 0.1562, 0.5138, 0.2463, 0.5075, 0.568, 0.1997, 0.5766, 0.2362, 0.5185, 0.2103, 0.5185, 0.2103, 0.5262, 0.2469, 0.4961, 0.2432, 0.5185, 0.2103, 0.5766, 0.2362, 0.5262, 0.2469, 0.5817, 0.0, 0.5899, 0.03161, 0.5564, 0.007409, 0.5907, 0.2079, 0.603, 0.271, 0.5766, 0.2362, 0.5766, 0.2362, 0.5766, 0.2684, 0.5262, 0.2469, 0.5191, 0.1769, 0.5185, 0.2103, 0.4927, 0.1952, 0.5122, 0.1563, 0.5191, 0.1769, 0.4823, 0.1697, 0.5003, 0.1335, 0.5122, 0.1563, 0.4823, 0.1697, 0.4985, 0.01325, 0.5154, 0.05651, 0.4892, 0.06154, 0.2599, 0.7239, 0.2576, 0.6766, 0.2743, 0.6515, 0.3194, 0.6748, 0.2463, 0.5075, 0.266, 0.5423, 0.245, 0.5274, 0.2795, 0.4944, 0.3139, 0.4911, 0.266, 0.5423, 0.1572, 0.5287, 0.245, 0.5274, 0.2149, 0.5766, 0.3286, 0.5429, 0.3309, 0.5921, 0.2736, 0.5625, 0.2149, 0.5766, 0.2736, 0.5625, 0.2762, 0.5954, 0.2149, 0.5766, 0.2762, 0.5954, 0.2098, 0.6901, 0.2762, 0.5954, 0.3309, 0.5921, 0.2743, 0.6515, 0.3309, 0.5921, 0.3595, 0.6054, 0.3194, 0.6748, 0.2149, 0.5766, 0.2098, 0.6901, 0.157, 0.6499, 0.2098, 0.6901, 0.2762, 0.5954, 0.2576, 0.6766, 0.3309, 0.5921, 0.3194, 0.6748, 0.2743, 0.6515, 0.5687, 0.5521, 0.5195, 0.5651, 0.5185, 0.5329, 0.5755, 0.5188, 0.2098, 0.6901, 0.2421, 0.7312, 0.1312, 0.7436, 0.3194, 0.6748, 0.3651, 0.6515, 0.357, 0.743, 0.2599, 0.7239, 0.357, 0.743, 0.2452, 0.7553, 0.157, 0.6499, 0.1307, 0.7111, 0.125, 0.6468, 0.125, 0.5313, 0.1572, 0.5287, 0.1558, 0.5831, 0.583, 0.6232, 0.5424, 0.6397, 0.5199, 0.6062, 0.5655, 0.5903, 0.5755, 0.5188, 0.6072, 0.5194, 0.5911, 0.5656, 0.6072, 0.5194, 0.6339, 0.4913, 0.6186, 0.5554, 0.5911, 0.5656, 0.6072, 0.5194, 0.6186, 0.5554, 0.5195, 0.5651, 0.5687, 0.5521, 0.5655, 0.5903, 0.482, 0.5769, 0.5195, 0.5651, 0.5199, 0.6062, 0.5911, 0.5656, 0.6186, 0.5554, 0.6183, 0.6041, 0.5655, 0.5903, 0.5911, 0.5656, 0.583, 0.6232, 0.5493, 0.7357, 0.5076, 0.747, 0.4994, 0.717, 0.5491, 0.7196, 0.583, 0.6232, 0.6183, 0.6041, 0.5878, 0.6593, 0.5878, 0.6593, 0.6183, 0.6041, 0.6204, 0.6906, 0.6183, 0.6041, 0.6408, 0.6494, 0.6204, 0.6906, 0.5118, 0.6549, 0.5424, 0.6397, 0.5511, 0.6789, 0.5424, 0.6397, 0.5878, 0.6593, 0.5511, 0.6789, 0.5511, 0.6789, 0.5878, 0.6593, 0.5886, 0.6967, 0.6204, 0.6906, 0.6408, 0.6494, 0.6502, 0.7765, 0.5886, 0.6967, 0.6204, 0.6906, 0.6192, 0.7545, 0.5755, 0.5188, 0.5185, 0.5329, 0.5278, 0.483, 0.5902, 0.4877, 0.5074, 0.4949, 0.5278, 0.483, 0.5185, 0.5329, 0.5038, 0.2779, 0.4961, 0.2432, 0.5262, 0.2469, 0.5282, 0.2856, 0.6339, 0.4913, 0.6758, 0.4861, 0.6505, 0.5364, 0.5491, 0.7196, 0.5836, 0.7404, 0.5766, 0.7694, 0.4817, 0.6153, 0.5199, 0.6062, 0.5118, 0.6549, 0.4911, 0.5552, 0.5195, 0.5651, 0.482, 0.5769, 0.4911, 0.5552, 0.5185, 0.5329, 0.5195, 0.5651, 0.4951, 0.5132, 0.5074, 0.4949, 0.5185, 0.5329, 0.5766, 0.2684, 0.5733, 0.3116, 0.5282, 0.2856, 0.6192, 0.2335, 0.6209, 0.3178, 0.603, 0.271, 0.5766, 0.2684, 0.5919, 0.3368, 0.5733, 0.3116, 0.603, 0.271, 0.6076, 0.3212, 0.5919, 0.3368, 0.5282, 0.2856, 0.5403, 0.3692, 0.5177, 0.3729, 0.6076, 0.3212, 0.6093, 0.3668, 0.5919, 0.3368, 0.5733, 0.3116, 0.585, 0.3753, 0.5403, 0.3692, 0.6209, 0.3178, 0.6254, 0.3843, 0.6093, 0.3668, 0.6093, 0.3668, 0.6142, 0.3883, 0.585, 0.3753, 0.5403, 0.3692, 0.585, 0.3753, 0.5705, 0.4487, 0.585, 0.3753, 0.6142, 0.3883, 0.6008, 0.4214, 0.6142, 0.3883, 0.6254, 0.3843, 0.6287, 0.4529, 0.5705, 0.4487, 0.6008, 0.4214, 0.6006, 0.4477, 0.5056, 0.4496, 0.5314, 0.4488, 0.5278, 0.483, 0.5314, 0.4488, 0.5705, 0.4487, 0.5762, 0.4733, 0.5705, 0.4487, 0.6006, 0.4477, 0.5762, 0.4733, 0.6006, 0.4477, 0.6122, 0.4283, 0.6287, 0.4529, 0.6122, 0.4283, 0.6142, 0.3883, 0.6287, 0.4529, 0.5762, 0.4733, 0.6006, 0.4477, 0.5902, 0.4877, 0.5056, 0.4496, 0.4927, 0.437, 0.4885, 0.3746, 0.5177, 0.3729, 0.5766, 0.2362, 0.603, 0.271, 0.5766, 0.2684, 0.6254, 0.3843, 0.6555, 0.4513, 0.6287, 0.4529, 0.6287, 0.4529, 0.6758, 0.4861, 0.6339, 0.4913, 0.5902, 0.4877, 0.6287, 0.4529, 0.6339, 0.4913, 0.5278, 0.483, 0.5762, 0.4733, 0.5902, 0.4877, 0.3959, 0.405, 0.372, 0.3824, 0.3771, 0.2671, 0.3929, 0.336, 0.5038, 0.2779, 0.5177, 0.3729, 0.4858, 0.3592, 0.3934, 0.2483, 0.4333, 0.2547, 0.3929, 0.336, 0.4717, 0.2297, 0.4477, 0.3221, 0.4333, 0.2547, 0.3929, 0.336, 0.4477, 0.3221, 0.4515, 0.3638, 0.4515, 0.3638, 0.4477, 0.3221, 0.4858, 0.3592, 0.4477, 0.3221, 0.4817, 0.2862, 0.4858, 0.3592, 0.4165, 0.05889, 0.4067, 0.008201, 0.4289, 0.0008784, 0.4369, 0.03826, 0.4515, 0.3638, 0.4816, 0.4526, 0.4522, 0.4093, 0.4515, 0.3638, 0.4522, 0.4093, 0.4122, 0.4086, 0.3959, 0.405, 0.3962, 0.461, 0.3787, 0.4006, 0.4522, 0.4093, 0.4816, 0.4526, 0.4567, 0.4568, 0.4122, 0.4086, 0.4085, 0.4608, 0.3962, 0.461, 0.4816, 0.4526, 0.5056, 0.4496, 0.5074, 0.4949, 0.3619, 0.4452, 0.3741, 0.4756, 0.3382, 0.4649, 0.4085, 0.4608, 0.4145, 0.5017, 0.3962, 0.461, 0.4567, 0.4568, 0.4717, 0.5108, 0.4145, 0.5017, 0.4567, 0.4568, 0.4816, 0.4526, 0.4717, 0.5108, 0.4816, 0.4526, 0.5074, 0.4949, 0.4951, 0.5132, 0.5038, 0.2779, 0.4858, 0.3592, 0.4817, 0.2862, 0.4145, 0.5017, 0.4217, 0.5402, 0.3732, 0.5212, 0.4241, 0.5236, 0.4413, 0.5447, 0.4217, 0.5402, 0.4241, 0.5236, 0.4717, 0.5108, 0.4413, 0.5447, 0.4717, 0.5108, 0.4951, 0.5132, 0.4911, 0.5552, 0.3732, 0.5212, 0.4193, 0.5747, 0.3777, 0.562, 0.4413, 0.5447, 0.4342, 0.5949, 0.4217, 0.5402, 0.4413, 0.5447, 0.482, 0.5769, 0.4342, 0.5949, 0.3777, 0.562, 0.399, 0.5991, 0.3595, 0.6054, 0.4342, 0.5949, 0.482, 0.5769, 0.4817, 0.6153, 0.399, 0.5991, 0.4193, 0.5747, 0.4342, 0.5949, 0.399, 0.5991, 0.4342, 0.5949, 0.4052, 0.6469, 0.4052, 0.6469, 0.4402, 0.6405, 0.418, 0.6845, 0.4402, 0.6405, 0.4817, 0.6153, 0.4543, 0.6719, 0.418, 0.6845, 0.4402, 0.6405, 0.4543, 0.6719, 0.3651, 0.6515, 0.4052, 0.6469, 0.357, 0.743, 0.418, 0.6845, 0.4543, 0.6719, 0.4412, 0.7065, 0.4543, 0.6719, 0.5028, 0.6818, 0.4994, 0.717, 0.4543, 0.6719, 0.4994, 0.717, 0.477, 0.7271, 0.3777, 0.562, 0.3595, 0.6054, 0.3309, 0.5921, 0.3732, 0.5212, 0.3777, 0.562, 0.3286, 0.5429, 0.4067, 0.008201, 0.4165, 0.05889, 0.3792, 0.03706, 0.4529, 0.1172, 0.4454, 0.06379, 0.4892, 0.06154, 0.5004, 0.1024, 0.4985, 0.01325, 0.4892, 0.06154, 0.4454, 0.06379, 0.4165, 0.05889, 0.4091, 0.1088, 0.3833, 0.09373, 0.4369, 0.03826, 0.4439, 0.09235, 0.4165, 0.05889, 0.4454, 0.06379, 0.4529, 0.1172, 0.4439, 0.09235, 0.4516, 0.1622, 0.4529, 0.1172, 0.5003, 0.1335, 0.4823, 0.1697, 0.4165, 0.05889, 0.4411, 0.1279, 0.4091, 0.1088, 0.5004, 0.1024, 0.5003, 0.1335, 0.4529, 0.1172, 0.4411, 0.1279, 0.4516, 0.1622, 0.421, 0.1741, 0.4369, 0.03826, 0.4394, 0.0, 0.473, 0.0, 0.4985, 0.01325, 0.3869, 0.1598, 0.421, 0.1741, 0.3997, 0.2172, 0.4516, 0.1622, 0.454, 0.1887, 0.421, 0.1741, 0.4823, 0.1697, 0.4927, 0.1952, 0.454, 0.1887, 0.454, 0.1887, 0.4717, 0.2297, 0.4326, 0.2294, 0.4394, 0.0, 0.4369, 0.03826, 0.4289, 0.0008784, 0.4813, 0.8817, 0.4698, 0.8465, 0.4938, 0.8367, 0.5077, 0.8748, 0.4823, 0.1697, 0.5191, 0.1769, 0.4927, 0.1952, 0.3997, 0.2172, 0.4326, 0.2294, 0.3934, 0.2483, 0.375, 0.188, 0.3869, 0.1598, 0.3997, 0.2172, 0.357, 0.743, 0.4194, 0.7498, 0.4149, 0.8077, 0.4745, 0.7707, 0.5076, 0.747, 0.4938, 0.8367, 0.4149, 0.8077, 0.4745, 0.7707, 0.4434, 0.8308, 0.4745, 0.7707, 0.4938, 0.8367, 0.4698, 0.8465, 0.3765, 0.8793, 0.4149, 0.8077, 0.4046, 0.9036, 0.4261, 0.9071, 0.4434, 0.8308, 0.4624, 0.8908, 0.4625, 0.9063, 0.4434, 0.8308, 0.4261, 0.9071, 0.4046, 0.9036, 0.4434, 0.8308, 0.4698, 0.8465, 0.4624, 0.8908, 0.4813, 0.8817, 0.5077, 0.8748, 0.5038, 0.8914, 0.4019, 1.0, 0.4021, 0.9666, 0.4191, 0.9566, 0.4289, 0.9969, 0.5038, 0.8914, 0.495, 0.9336, 0.4625, 0.9063, 0.4046, 0.9036, 0.4021, 0.9666, 0.3827, 0.8953, 0.4046, 0.9036, 0.4202, 0.9226, 0.4021, 0.9666, 0.4261, 0.9071, 0.4407, 0.9285, 0.4202, 0.9226, 0.4625, 0.9063, 0.495, 0.9336, 0.4407, 0.9285, 0.4202, 0.9226, 0.4407, 0.9285, 0.4191, 0.9566, 0.4202, 0.9226, 0.4191, 0.9566, 0.4021, 0.9666, 0.4407, 0.9285, 0.4391, 0.9848, 0.4191, 0.9566, 0.4391, 0.9848, 0.4289, 0.9969, 0.4191, 0.9566, 0.495, 0.9336, 0.4986, 0.9761, 0.4391, 0.9848, 0.3738, 0.9268, 0.3827, 0.8953, 0.381, 0.9831])
me_cube.materials.append(mat_material)
me_cube.use_remesh_preserve_volume = False
me_cube.use_remesh_preserve_attributes = False
me_cube.use_mirror_vertex_groups = False
me_cube.update()

# ---- objects
ob_cube = bpy.data.objects.new('Cube', me_cube)

# ---- transforms, parenting, visibility, modifiers, constraints
ob_cube.location = (0.0, 0.0, 0.0)
ob_cube.lock_rotations_4d = False
ob_cube.empty_display_type = 'ARROWS'
ob_cube.lineart.crease_threshold = 0.0
_m = ob_cube.modifiers.new('Decimate', 'DECIMATE')
_m.ratio = 0.2878

# ---- collection membership
col_collection.objects.link(ob_cube)

# ---- scene / render settings (as saved in the file)
scene.frame_start = 1; scene.frame_end = 250; scene.frame_set(1)
scene.render.engine = 'BLENDER_EEVEE_NEXT'
scene.cycles.use_denoising = False
scene.cycles.samples = 128
scene.cycles.sampling_pattern = 'TABULATED_SOBOL'
scene.cycles.use_adaptive_sampling = False
scene.cycles.use_light_tree = False
scene.view_settings.view_transform = 'Filmic'
bpy.context.view_layer.update()

# ---- added for rendering (the .blend has no active camera and no usable light): camera, sun
cam_auto = bpy.data.cameras.new('AutoCamera')
cam_auto.lens = 50.0
cam_auto.sensor_width = 36.0
cam_auto.clip_end = 1000.0
ob_auto_camera = bpy.data.objects.new('AutoCamera', cam_auto)
scene.collection.objects.link(ob_auto_camera)
ob_auto_camera.location = (2.6678, -3.41709, 2.16367)
ob_auto_camera.rotation_euler = (1.09748, -7.21219e-08, 0.694738)
scene.camera = ob_auto_camera
light_auto_sun = bpy.data.lights.new('AutoSun', 'SUN')
light_auto_sun.energy = 3.0
light_auto_sun.angle = 0.0523599
ob_auto_sun = bpy.data.objects.new('AutoSun', light_auto_sun)
scene.collection.objects.link(ob_auto_sun)
ob_auto_sun.rotation_euler = (0.872665, 0.174533, 0.523599)
bpy.context.view_layer.update()
